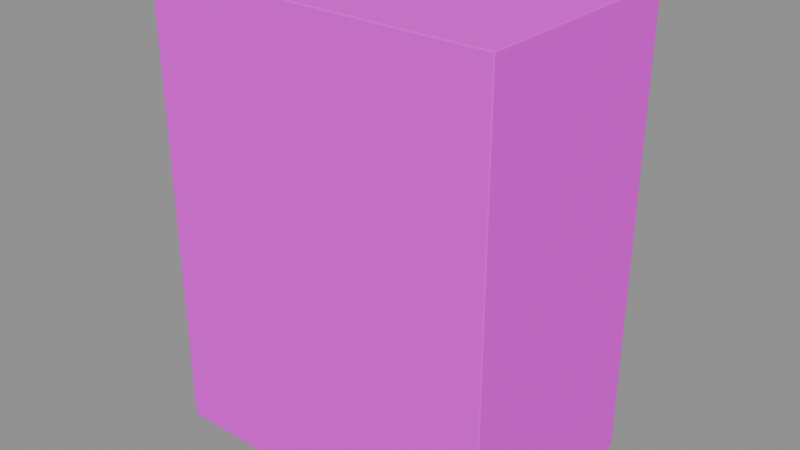 # Source: shell.blend  (saved by Blender 4.5.87; exported with 4.5.12 LTS)
import bpy
from mathutils import Matrix  # noqa: F401  (used for matrix-valued properties, if any)

bpy.ops.wm.read_factory_settings(use_empty=True)
scene = bpy.context.scene
scene.name = '组件_shell'

# ---- collections
col_02______shell = bpy.data.collections.new('02_游戏输出_shell'); scene.collection.children.link(col_02______shell)

# ---- images (referenced by path relative to the original .blend; pixels are not part of the script)
import os
ASSET_DIR = os.environ.get("B2B_ASSET_DIR", "")  # directory of the original .blend (textures are referenced by path, not embedded)
HERE = os.path.dirname(os.path.abspath(__file__))  # packed textures are extracted next to this script under _unpacked/

def load_image(name, relpath, width, height, colorspace="sRGB"):
    """Load a texture the original file referenced (path relative to the .blend, or extracted next to this script)."""
    p = next((c for c in (os.path.join(HERE, relpath), os.path.join(ASSET_DIR, relpath)) if relpath and os.path.exists(c)), "")
    if p:
        img = bpy.data.images.load(p, check_existing=True)
        img.name = name
    else:  # same state as the original file: an image datablock whose file is absent (Cycles renders it pink)
        img = bpy.data.images.new(name, width, height)
        img.source = "FILE"
        img.filepath = "//" + (relpath or name)
    img.colorspace_settings.name = colorspace
    return img
img_sea_cabin_timber_8x8_512_png = load_image('sea_cabin_timber_8x8_512.png', 'sea_cabin_timber_8x8_512.png', 1024, 1024, 'sRGB')

# ---- materials (node trees are filled in below, after node groups)
mat_orf2_final_sea_matte = bpy.data.materials.new('ORF2_FINAL_SEA_Matte')

# ---- material node trees
mat_orf2_final_sea_matte.use_nodes = True; mat_orf2_final_sea_matte.node_tree.nodes.clear()
_N = mat_orf2_final_sea_matte.node_tree.nodes; _L = mat_orf2_final_sea_matte.node_tree.links
n0 = _N.new('ShaderNodeBsdfPrincipled'); n0.name = '原理化 BSDF'; n0.location = (0, 0)
n0.inputs[1].default_value = 0.02
n0.inputs[2].default_value = 0.72
n1 = _N.new('ShaderNodeOutputMaterial'); n1.name = '材质输出'; n1.location = (0, 0)
n2 = _N.new('ShaderNodeUVMap'); n2.name = 'UV 贴图'; n2.location = (0, 0)
n2.uv_map = 'PaletteUV'
n3 = _N.new('ShaderNodeTexImage'); n3.name = '图像纹理'; n3.location = (0, 0)
n3.image = img_sea_cabin_timber_8x8_512_png
n3.interpolation = 'Closest'
_L.new(n2.outputs[0], n3.inputs[0])
_L.new(n3.outputs[0], n0.inputs[0])
_L.new(n0.outputs[0], n1.inputs[0])
n1.is_active_output = True

# ---- meshes
me_orf2_shell_0_002 = bpy.data.meshes.new('ORF2_shell_0.002')
me_orf2_shell_0_002.from_pydata([(-22.8, -14.8, 0.0), (22.8, -14.8, 0.0), (22.8, 14.8, 0.0), (-22.8, 14.8, 0.0), (-22.8, -14.8, 59.6), (22.8, -14.8, 59.6), (22.8, 14.8, 59.6), (-22.8, 14.8, 59.6)], [], [(0, 3, 2, 1), (0, 1, 5, 4), (1, 2, 6, 5), (2, 3, 7, 6), (3, 0, 4, 7), (4, 5, 6, 7)])
_uv = me_orf2_shell_0_002.uv_layers.new(name='PaletteUV')
_uv.uv.foreach_set('vector', [0.7125, 0.0625, 0.6875, 0.0875, 0.6625, 0.0625, 0.6875, 0.0375, 0.7125, 0.0625, 0.6875, 0.0875, 0.6625, 0.0625, 0.6875, 0.0375, 0.7125, 0.0625, 0.6875, 0.0875, 0.6625, 0.0625, 0.6875, 0.0375, 0.7125, 0.0625, 0.6875, 0.0875, 0.6625, 0.0625, 0.6875, 0.0375, 0.7125, 0.0625, 0.6875, 0.0875, 0.6625, 0.0625, 0.6875, 0.0375, 0.7125, 0.0625, 0.6875, 0.0875, 0.6625, 0.0625, 0.6875, 0.0375])
me_orf2_shell_0_002.materials.append(mat_orf2_final_sea_matte)
me_orf2_shell_0_002.update()

# ---- objects
ob_orf2___________0_001 = bpy.data.objects.new('ORF2_灰色混凝土塔楼墙壳_0.001', me_orf2_shell_0_002)

# ---- transforms, parenting, visibility, modifiers, constraints
ob_orf2___________0_001.location = (0.0, 0.0, 0.0)
_m = ob_orf2___________0_001.modifiers.new('实体柔边_三段', 'BEVEL')
_m.width = 0.12
_m.width_pct = 0.12
_m.segments = 3

# ---- collection membership
col_02______shell.objects.link(ob_orf2___________0_001)

# ---- scene / render settings (as saved in the file)
scene.frame_start = 1; scene.frame_end = 250; scene.frame_set(1)
scene.render.engine = 'BLENDER_EEVEE_NEXT'
scene.render.image_settings.exr_codec = 'NONE'
scene.render.simplify_subdivision_render = 0
scene.render.simplify_child_particles_render = 0.0
scene.eevee.use_volume_custom_range = False
scene.eevee.use_fast_gi = False
scene.eevee.use_shadows = False
scene.view_settings.white_balance_temperature = 0.0
scene.view_settings.white_balance_tint = 0.0
scene.view_settings.white_balance_whitepoint = (2.97, 0.5193, -0.0414)
bpy.context.view_layer.update()

# ---- added for rendering (the .blend has no active camera and no usable light): camera, sun + grey world if the file has none
cam_auto = bpy.data.cameras.new('AutoCamera')
cam_auto.lens = 50.0
cam_auto.sensor_width = 36.0
cam_auto.clip_end = 1309.89
ob_auto_camera = bpy.data.objects.new('AutoCamera', cam_auto)
scene.collection.objects.link(ob_auto_camera)
ob_auto_camera.location = (74.638, -89.5657, 89.5104)
ob_auto_camera.rotation_euler = (1.09748, -7.21219e-08, 0.694738)
scene.camera = ob_auto_camera
light_auto_sun = bpy.data.lights.new('AutoSun', 'SUN')
light_auto_sun.energy = 3.0
light_auto_sun.angle = 0.0523599
ob_auto_sun = bpy.data.objects.new('AutoSun', light_auto_sun)
scene.collection.objects.link(ob_auto_sun)
ob_auto_sun.rotation_euler = (0.872665, 0.174533, 0.523599)
if scene.world is None:
    world_auto = bpy.data.worlds.new('AutoWorld')
    world_auto.color = (0.3, 0.3, 0.3)
    scene.world = world_auto
bpy.context.view_layer.update()
